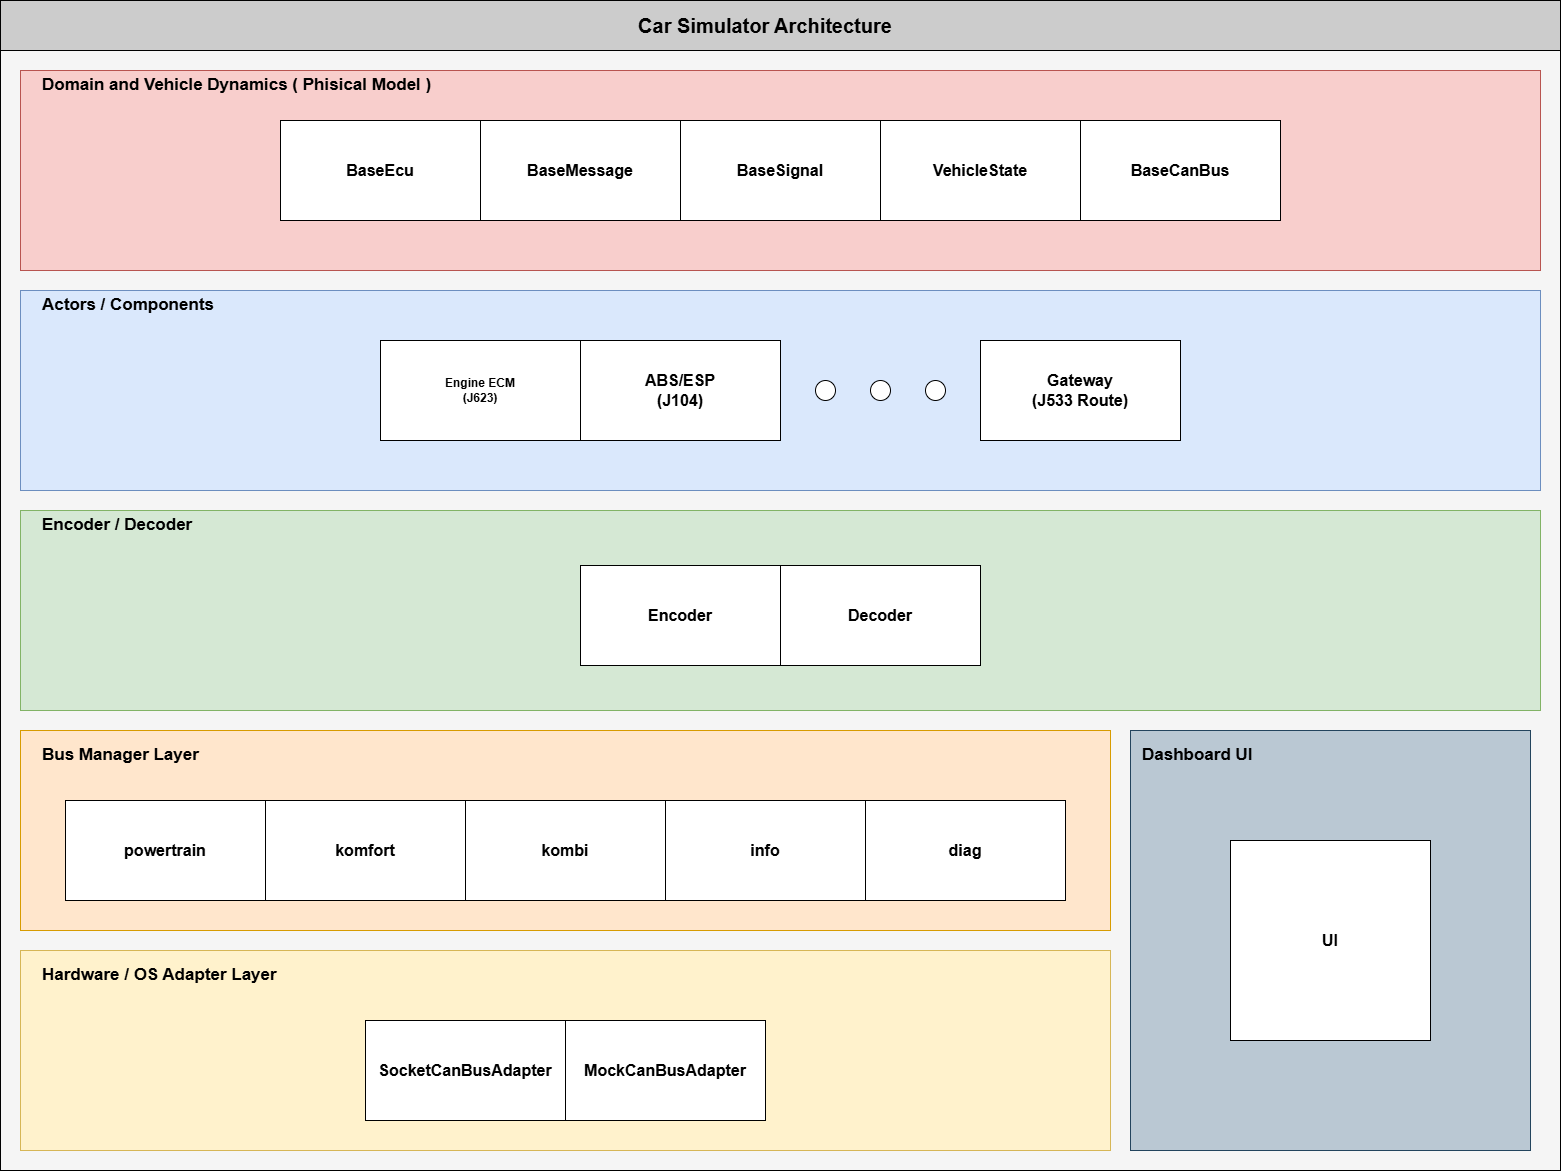

The diagram above was exported from draw.io. Its source (the exported page's mxGraphModel, read from the mxfile embedded in the PNG):
<mxGraphModel dx="2049" dy="1219" grid="1" gridSize="10" guides="1" tooltips="1" connect="1" arrows="1" fold="1" page="1" pageScale="1" pageWidth="850" pageHeight="1100" math="0" shadow="0">
  <root>
    <mxCell id="0" />
    <mxCell id="1" parent="0" />
    <mxCell id="abQfL05rdA4Keaba4nyr-1" parent="1" style="rounded=0;whiteSpace=wrap;html=1;fillColor=#f5f5f5;fontColor=#333333;strokeColor=default;strokeWidth=1;" value="" vertex="1">
      <mxGeometry height="1170" width="1560" x="80" y="40" as="geometry" />
    </mxCell>
    <mxCell id="abQfL05rdA4Keaba4nyr-2" parent="1" style="rounded=0;whiteSpace=wrap;html=1;fillColor=#CCCCCC;" value="" vertex="1">
      <mxGeometry height="50" width="1560" x="80" y="40" as="geometry" />
    </mxCell>
    <mxCell id="abQfL05rdA4Keaba4nyr-3" parent="1" style="text;html=1;whiteSpace=wrap;strokeColor=none;fillColor=none;align=center;verticalAlign=middle;rounded=0;" value="&lt;font style=&quot;font-size: 20px;&quot;&gt;&lt;b&gt;Car Simulator Architecture&lt;/b&gt;&lt;/font&gt;" vertex="1">
      <mxGeometry height="50" width="270" x="710" y="40" as="geometry" />
    </mxCell>
    <mxCell id="abQfL05rdA4Keaba4nyr-5" parent="1" style="rounded=0;whiteSpace=wrap;html=1;fillColor=#f8cecc;strokeColor=#b85450;" value="" vertex="1">
      <mxGeometry height="200" width="1520" x="100" y="110" as="geometry" />
    </mxCell>
    <mxCell id="abQfL05rdA4Keaba4nyr-6" parent="1" style="text;html=1;whiteSpace=wrap;strokeColor=none;fillColor=none;align=left;verticalAlign=middle;rounded=0;" value="&lt;b&gt;&lt;font style=&quot;font-size: 17px;&quot;&gt;Domain and Vehicle Dynamics ( Phisical Model )&lt;/font&gt;&lt;/b&gt;" vertex="1">
      <mxGeometry height="30" width="400" x="120" y="110" as="geometry" />
    </mxCell>
    <mxCell id="abQfL05rdA4Keaba4nyr-8" parent="1" style="rounded=0;whiteSpace=wrap;html=1;" value="&lt;font style=&quot;font-size: 16px;&quot;&gt;&lt;b&gt;BaseEcu&lt;/b&gt;&lt;/font&gt;" vertex="1">
      <mxGeometry height="100" width="200" x="360" y="160" as="geometry" />
    </mxCell>
    <mxCell id="abQfL05rdA4Keaba4nyr-9" parent="1" style="rounded=0;whiteSpace=wrap;html=1;" value="&lt;font style=&quot;font-size: 16px;&quot;&gt;&lt;b&gt;BaseMessage&lt;/b&gt;&lt;/font&gt;" vertex="1">
      <mxGeometry height="100" width="200" x="560" y="160" as="geometry" />
    </mxCell>
    <mxCell id="abQfL05rdA4Keaba4nyr-10" parent="1" style="rounded=0;whiteSpace=wrap;html=1;" value="&lt;font style=&quot;font-size: 16px;&quot;&gt;&lt;b&gt;BaseSignal&lt;/b&gt;&lt;/font&gt;" vertex="1">
      <mxGeometry height="100" width="200" x="760" y="160" as="geometry" />
    </mxCell>
    <mxCell id="abQfL05rdA4Keaba4nyr-11" parent="1" style="rounded=0;whiteSpace=wrap;html=1;" value="&lt;font style=&quot;font-size: 16px;&quot;&gt;&lt;b&gt;VehicleState&lt;/b&gt;&lt;/font&gt;" vertex="1">
      <mxGeometry height="100" width="200" x="960" y="160" as="geometry" />
    </mxCell>
    <mxCell id="abQfL05rdA4Keaba4nyr-13" parent="1" style="rounded=0;whiteSpace=wrap;html=1;fillColor=#dae8fc;strokeColor=#6c8ebf;" value="" vertex="1">
      <mxGeometry height="200" width="1520" x="100" y="330" as="geometry" />
    </mxCell>
    <mxCell id="abQfL05rdA4Keaba4nyr-14" parent="1" style="text;html=1;whiteSpace=wrap;strokeColor=none;fillColor=none;align=left;verticalAlign=middle;rounded=0;" value="&lt;font style=&quot;font-size: 17px;&quot;&gt;&lt;b&gt;Actors / Components&lt;/b&gt;&lt;/font&gt;" vertex="1">
      <mxGeometry height="30" width="400" x="120" y="330" as="geometry" />
    </mxCell>
    <mxCell id="abQfL05rdA4Keaba4nyr-15" parent="1" style="rounded=0;whiteSpace=wrap;html=1;" value="&lt;b&gt;Engine ECM&lt;/b&gt;&lt;div&gt;&lt;b&gt;(J623)&lt;/b&gt;&lt;/div&gt;" vertex="1">
      <mxGeometry height="100" width="200" x="460" y="380" as="geometry" />
    </mxCell>
    <mxCell id="abQfL05rdA4Keaba4nyr-16" parent="1" style="rounded=0;whiteSpace=wrap;html=1;" value="&lt;font style=&quot;font-size: 16px;&quot;&gt;&lt;b&gt;ABS/ESP&lt;/b&gt;&lt;/font&gt;&lt;div&gt;&lt;font style=&quot;font-size: 16px;&quot;&gt;&lt;b&gt;(J104)&lt;/b&gt;&lt;/font&gt;&lt;/div&gt;" vertex="1">
      <mxGeometry height="100" width="200" x="660" y="380" as="geometry" />
    </mxCell>
    <mxCell id="abQfL05rdA4Keaba4nyr-17" parent="1" style="rounded=0;whiteSpace=wrap;html=1;" value="&lt;font style=&quot;font-size: 16px;&quot;&gt;&lt;b&gt;Gateway&lt;/b&gt;&lt;/font&gt;&lt;div&gt;&lt;font style=&quot;font-size: 16px;&quot;&gt;&lt;b&gt;(J533 Route)&lt;/b&gt;&lt;/font&gt;&lt;/div&gt;" vertex="1">
      <mxGeometry height="100" width="200" x="1060" y="380" as="geometry" />
    </mxCell>
    <mxCell id="abQfL05rdA4Keaba4nyr-18" parent="1" style="ellipse;whiteSpace=wrap;html=1;shapeInside=1;" value="" vertex="1">
      <mxGeometry height="20" width="20" x="950" y="420" as="geometry" />
    </mxCell>
    <mxCell id="abQfL05rdA4Keaba4nyr-19" parent="1" style="ellipse;whiteSpace=wrap;html=1;shapeInside=1;" value="" vertex="1">
      <mxGeometry height="20" width="20" x="1005" y="420" as="geometry" />
    </mxCell>
    <mxCell id="abQfL05rdA4Keaba4nyr-21" parent="1" style="ellipse;whiteSpace=wrap;html=1;shapeInside=1;" value="" vertex="1">
      <mxGeometry height="20" width="20" x="895" y="420" as="geometry" />
    </mxCell>
    <mxCell id="abQfL05rdA4Keaba4nyr-23" parent="1" style="rounded=0;whiteSpace=wrap;html=1;align=left;fillColor=#d5e8d4;strokeColor=#82b366;" value="" vertex="1">
      <mxGeometry height="200" width="1520" x="100" y="550" as="geometry" />
    </mxCell>
    <mxCell id="abQfL05rdA4Keaba4nyr-24" parent="1" style="text;html=1;whiteSpace=wrap;strokeColor=none;fillColor=none;align=left;verticalAlign=middle;rounded=0;" value="&lt;b&gt;&lt;font style=&quot;font-size: 17px;&quot;&gt;Encoder / Decoder&lt;/font&gt;&lt;/b&gt;" vertex="1">
      <mxGeometry height="30" width="400" x="120" y="550" as="geometry" />
    </mxCell>
    <mxCell id="abQfL05rdA4Keaba4nyr-25" parent="1" style="rounded=0;whiteSpace=wrap;html=1;" value="&lt;font style=&quot;font-size: 16px;&quot;&gt;&lt;b&gt;Encoder&lt;/b&gt;&lt;/font&gt;" vertex="1">
      <mxGeometry height="100" width="200" x="660" y="605" as="geometry" />
    </mxCell>
    <mxCell id="abQfL05rdA4Keaba4nyr-26" parent="1" style="rounded=0;whiteSpace=wrap;html=1;" value="&lt;font style=&quot;font-size: 16px;&quot;&gt;&lt;b&gt;Decoder&lt;/b&gt;&lt;/font&gt;" vertex="1">
      <mxGeometry height="100" width="200" x="860" y="605" as="geometry" />
    </mxCell>
    <mxCell id="OoZUerCPBUzPNiknvRAW-4" parent="1" style="rounded=0;whiteSpace=wrap;html=1;align=left;fillColor=#ffe6cc;strokeColor=#d79b00;" value="" vertex="1">
      <mxGeometry height="200" width="1090" x="100" y="770" as="geometry" />
    </mxCell>
    <mxCell id="OoZUerCPBUzPNiknvRAW-5" parent="1" style="text;html=1;whiteSpace=wrap;strokeColor=none;fillColor=none;align=left;verticalAlign=middle;rounded=0;" value="&lt;span style=&quot;font-size: 17px;&quot;&gt;&lt;b&gt;Bus Manager Layer&lt;/b&gt;&lt;/span&gt;" vertex="1">
      <mxGeometry height="30" width="400" x="120" y="780" as="geometry" />
    </mxCell>
    <mxCell id="OoZUerCPBUzPNiknvRAW-6" parent="1" style="rounded=0;whiteSpace=wrap;html=1;" value="&lt;font style=&quot;font-size: 16px;&quot;&gt;&lt;b&gt;powertrain&lt;/b&gt;&lt;/font&gt;" vertex="1">
      <mxGeometry height="100" width="200" x="145" y="840" as="geometry" />
    </mxCell>
    <mxCell id="OoZUerCPBUzPNiknvRAW-7" parent="1" style="rounded=0;whiteSpace=wrap;html=1;" value="&lt;font style=&quot;font-size: 16px;&quot;&gt;&lt;b&gt;komfort&lt;/b&gt;&lt;/font&gt;" vertex="1">
      <mxGeometry height="100" width="200" x="345" y="840" as="geometry" />
    </mxCell>
    <mxCell id="OoZUerCPBUzPNiknvRAW-8" parent="1" style="rounded=0;whiteSpace=wrap;html=1;" value="&lt;font style=&quot;font-size: 16px;&quot;&gt;&lt;b&gt;kombi&lt;/b&gt;&lt;/font&gt;" vertex="1">
      <mxGeometry height="100" width="200" x="545" y="840" as="geometry" />
    </mxCell>
    <mxCell id="OoZUerCPBUzPNiknvRAW-9" parent="1" style="rounded=0;whiteSpace=wrap;html=1;" value="&lt;font style=&quot;font-size: 16px;&quot;&gt;&lt;b&gt;info&lt;/b&gt;&lt;/font&gt;" vertex="1">
      <mxGeometry height="100" width="200" x="745" y="840" as="geometry" />
    </mxCell>
    <mxCell id="OoZUerCPBUzPNiknvRAW-10" parent="1" style="rounded=0;whiteSpace=wrap;html=1;" value="&lt;font style=&quot;font-size: 16px;&quot;&gt;&lt;b&gt;diag&lt;/b&gt;&lt;/font&gt;" vertex="1">
      <mxGeometry height="100" width="200" x="945" y="840" as="geometry" />
    </mxCell>
    <mxCell id="OoZUerCPBUzPNiknvRAW-11" parent="1" style="rounded=0;whiteSpace=wrap;html=1;align=left;fillColor=#fff2cc;strokeColor=#d6b656;" value="" vertex="1">
      <mxGeometry height="200" width="1090" x="100" y="990" as="geometry" />
    </mxCell>
    <mxCell id="OoZUerCPBUzPNiknvRAW-12" parent="1" style="text;html=1;whiteSpace=wrap;strokeColor=none;fillColor=none;align=left;verticalAlign=middle;rounded=0;" value="&lt;span style=&quot;font-size: 17px;&quot;&gt;&lt;b&gt;Hardware / OS Adapter Layer&lt;/b&gt;&lt;/span&gt;" vertex="1">
      <mxGeometry height="30" width="400" x="120" y="1000" as="geometry" />
    </mxCell>
    <mxCell id="OoZUerCPBUzPNiknvRAW-13" parent="1" style="rounded=0;whiteSpace=wrap;html=1;align=center;" value="&lt;font style=&quot;font-size: 16px;&quot;&gt;&lt;b&gt;SocketCanBusAdapter&lt;/b&gt;&lt;/font&gt;" vertex="1">
      <mxGeometry height="100" width="200" x="445" y="1060" as="geometry" />
    </mxCell>
    <mxCell id="OoZUerCPBUzPNiknvRAW-14" parent="1" style="rounded=0;whiteSpace=wrap;html=1;" value="&lt;font style=&quot;font-size: 16px;&quot;&gt;&lt;b&gt;MockCanBusAdapter&lt;/b&gt;&lt;/font&gt;" vertex="1">
      <mxGeometry height="100" width="200" x="645" y="1060" as="geometry" />
    </mxCell>
    <mxCell id="OoZUerCPBUzPNiknvRAW-15" parent="1" style="rounded=0;whiteSpace=wrap;html=1;fillColor=#bac8d3;strokeColor=#23445d;" value="" vertex="1">
      <mxGeometry height="420" width="400" x="1210" y="770" as="geometry" />
    </mxCell>
    <mxCell id="OoZUerCPBUzPNiknvRAW-16" parent="1" style="text;html=1;whiteSpace=wrap;strokeColor=none;fillColor=none;align=left;verticalAlign=middle;rounded=0;" value="&lt;span style=&quot;font-size: 17px;&quot;&gt;&lt;b&gt;Dashboard UI&lt;/b&gt;&lt;/span&gt;" vertex="1">
      <mxGeometry height="30" width="250" x="1220" y="780" as="geometry" />
    </mxCell>
    <mxCell id="OoZUerCPBUzPNiknvRAW-17" parent="1" style="whiteSpace=wrap;html=1;aspect=fixed;" value="&lt;font style=&quot;font-size: 16px;&quot;&gt;&lt;b&gt;UI&lt;/b&gt;&lt;/font&gt;" vertex="1">
      <mxGeometry height="200" width="200" x="1310" y="880" as="geometry" />
    </mxCell>
    <mxCell id="OoZUerCPBUzPNiknvRAW-18" parent="1" style="rounded=0;whiteSpace=wrap;html=1;" value="&lt;span style=&quot;font-size: 16px;&quot;&gt;&lt;b&gt;BaseCanBus&lt;/b&gt;&lt;/span&gt;" vertex="1">
      <mxGeometry height="100" width="200" x="1160" y="160" as="geometry" />
    </mxCell>
  </root>
</mxGraphModel>